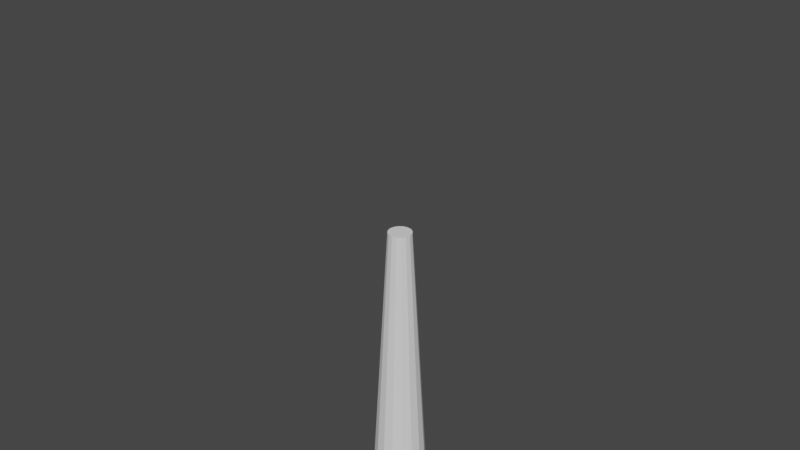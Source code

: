# Source: UFO_Blender.blend  (saved by Blender 2.92.15; exported with 4.5.12 LTS)
import bpy
from mathutils import Matrix  # noqa: F401  (used for matrix-valued properties, if any)

bpy.ops.wm.read_factory_settings(use_empty=True)
scene = bpy.context.scene
scene.name = 'Scene'

# ---- collections
col_ufo = bpy.data.collections.new('UFO'); scene.collection.children.link(col_ufo)

# ---- world
world_world = bpy.data.worlds.new('World'); scene.world = world_world
world_world.use_nodes = True; world_world.node_tree.nodes.clear()
_N = world_world.node_tree.nodes; _L = world_world.node_tree.links
n0 = _N.new('ShaderNodeOutputWorld'); n0.name = 'World Output'; n0.location = (300, 300)
n1 = _N.new('ShaderNodeBackground'); n1.name = 'Background'; n1.location = (10, 300)
n1.inputs[0].default_value = (0.05088, 0.05088, 0.05088, 1.0)
_L.new(n1.outputs[0], n0.inputs[0])
n0.is_active_output = True
world_world.color = (0.05088, 0.05088, 0.05088)
world_world.use_sun_shadow = False
world_world.sun_shadow_jitter_overblur = 0.0

# ---- meshes
me_circle = bpy.data.meshes.new('Circle')
me_circle.from_pydata([(0.0, 1.0, 0.3516), (-9.493e-08, 2.962e-07, 0.02436), (-1.0, 7.55e-08, 0.3516), (0.0, 1.0, 0.4507), (-0.1951, 0.9808, 0.4507), (-0.3827, 0.9239, 0.4507), (-0.5556, 0.8315, 0.4507), (-0.7071, 0.7071, 0.4507), (-0.8315, 0.5556, 0.4507), (-0.9239, 0.3827, 0.4507), (-0.9808, 0.1951, 0.4507), (-1.0, 7.55e-08, 0.4507), (-0.9808, -0.1951, 0.4507), (-0.9239, -0.3827, 0.4507), (-0.8315, -0.5556, 0.4507), (-0.7071, -0.7071, 0.4507), (-0.5556, -0.8315, 0.4507), (-0.3827, -0.9239, 0.4507), (-0.1951, -0.9808, 0.4507), (3.258e-07, -1.0, 0.4507), (0.1951, -0.9808, 0.4507), (0.3827, -0.9239, 0.4507), (0.5556, -0.8315, 0.4507), (0.7071, -0.7071, 0.4507), (0.8315, -0.5556, 0.4507), (0.9239, -0.3827, 0.4507), (0.9808, -0.1951, 0.4507), (1.0, 9.656e-07, 0.4507), (0.9808, 0.1951, 0.4507), (0.9239, 0.3827, 0.4507), (0.8315, 0.5556, 0.4507), (0.7071, 0.7071, 0.4507), (0.5556, 0.8315, 0.4507), (0.3827, 0.9239, 0.4507), (0.1951, 0.9808, 0.4507), (-2.193e-08, 0.8153, 0.5758), (-0.1591, 0.7996, 0.5758), (-0.312, 0.7533, 0.5758), (-0.453, 0.6779, 0.5758), (-0.5765, 0.5765, 0.5758), (-0.6779, 0.453, 0.5758), (-0.7533, 0.312, 0.5758), (-0.7996, 0.1591, 0.5758), (-0.8153, 1.142e-07, 0.5758), (-0.7996, -0.1591, 0.5758), (-0.7533, -0.312, 0.5758), (-0.6779, -0.453, 0.5758), (-0.5765, -0.5765, 0.5758), (-0.453, -0.6779, 0.5758), (-0.312, -0.7533, 0.5758), (-0.1591, -0.7996, 0.5758), (2.437e-07, -0.8153, 0.5758), (0.1591, -0.7996, 0.5758), (0.312, -0.7533, 0.5758), (0.453, -0.6779, 0.5758), (0.5765, -0.5765, 0.5758), (0.6779, -0.453, 0.5758), (0.7533, -0.312, 0.5758), (0.7996, -0.1591, 0.5758), (0.8153, 8.399e-07, 0.5758), (0.7996, 0.1591, 0.5758), (0.7533, 0.312, 0.5758), (0.6779, 0.453, 0.5758), (0.5765, 0.5765, 0.5758), (0.453, 0.6779, 0.5758), (0.312, 0.7533, 0.5758), (0.1591, 0.7997, 0.5758), (-5.083e-08, 0.4928, 0.6785), (-0.09614, 0.4833, 0.6785), (-0.1886, 0.4553, 0.6785), (-0.2738, 0.4098, 0.6785), (-0.3485, 0.3485, 0.6785), (-0.4098, 0.2738, 0.6785), (-0.4553, 0.1886, 0.6785), (-0.4833, 0.09614, 0.6785), (-0.4928, 1.847e-07, 0.6785), (-0.4833, -0.09614, 0.6785), (-0.4553, -0.1886, 0.6785), (-0.4098, -0.2738, 0.6785), (-0.3485, -0.3485, 0.6785), (-0.2738, -0.4098, 0.6785), (-0.1886, -0.4553, 0.6785), (-0.09614, -0.4833, 0.6785), (1.097e-07, -0.4928, 0.6785), (0.09614, -0.4833, 0.6785), (0.1886, -0.4553, 0.6785), (0.2738, -0.4098, 0.6785), (0.3485, -0.3485, 0.6785), (0.4098, -0.2738, 0.6785), (0.4553, -0.1886, 0.6785), (0.4833, -0.09614, 0.6785), (0.4928, 6.233e-07, 0.6785), (0.4833, 0.09614, 0.6785), (0.4553, 0.1886, 0.6785), (0.4098, 0.2738, 0.6785), (0.3485, 0.3485, 0.6785), (0.2738, 0.4098, 0.6785), (0.1886, 0.4553, 0.6785), (0.09614, 0.4833, 0.6785), (-5.083e-08, 0.4928, 0.8204), (-0.09614, 0.4833, 0.8204), (-0.1886, 0.4553, 0.8204), (-0.2738, 0.4098, 0.8204), (-0.3485, 0.3485, 0.8204), (-0.4098, 0.2738, 0.8204), (-0.4553, 0.1886, 0.8204), (-0.4833, 0.09614, 0.8204), (-0.4928, 1.847e-07, 0.8204), (-0.4833, -0.09614, 0.8204), (-0.4553, -0.1886, 0.8204), (-0.4098, -0.2738, 0.8204), (-0.3485, -0.3485, 0.8204), (-0.2738, -0.4098, 0.8204), (-0.1886, -0.4553, 0.8204), (-0.09614, -0.4833, 0.8204), (1.097e-07, -0.4928, 0.8204), (0.09614, -0.4833, 0.8204), (0.1886, -0.4553, 0.8204), (0.2738, -0.4098, 0.8204), (0.3485, -0.3485, 0.8204), (0.4098, -0.2738, 0.8204), (0.4553, -0.1886, 0.8204), (0.4833, -0.09614, 0.8204), (0.4928, 6.233e-07, 0.8204), (0.4833, 0.09614, 0.8204), (0.4553, 0.1886, 0.8204), (0.4098, 0.2738, 0.8204), (0.3485, 0.3485, 0.8204), (0.2738, 0.4098, 0.8204), (0.1886, 0.4553, 0.8204), (0.09614, 0.4833, 0.8204), (-5.405e-08, 0.4016, 0.9494), (-0.07835, 0.3939, 0.9494), (-0.1537, 0.371, 0.9494), (-0.2231, 0.3339, 0.9494), (-0.284, 0.284, 0.9494), (-0.3339, 0.2231, 0.9494), (-0.371, 0.1537, 0.9494), (-0.3939, 0.07835, 0.9494), (-0.4016, 2.055e-07, 0.9494), (-0.3939, -0.07835, 0.9494), (-0.371, -0.1537, 0.9494), (-0.3339, -0.2231, 0.9494), (-0.284, -0.284, 0.9494), (-0.2231, -0.3339, 0.9494), (-0.1537, -0.371, 0.9494), (-0.07835, -0.3939, 0.9494), (7.682e-08, -0.4016, 0.9494), (0.07835, -0.3939, 0.9494), (0.1537, -0.371, 0.9494), (0.2231, -0.3339, 0.9494), (0.284, -0.284, 0.9494), (0.3339, -0.2231, 0.9494), (0.371, -0.1537, 0.9494), (0.3939, -0.07835, 0.9494), (0.4016, 5.63e-07, 0.9494), (0.3939, 0.07835, 0.9494), (0.371, 0.1537, 0.9494), (0.3339, 0.2231, 0.9494), (0.284, 0.284, 0.9494), (0.2231, 0.3339, 0.9494), (0.1537, 0.371, 0.9494), (0.07835, 0.3939, 0.9494), (-6.73e-08, 0.22, 1.034), (-0.04292, 0.2158, 1.034), (-0.08419, 0.2032, 1.034), (-0.1222, 0.1829, 1.034), (-0.1556, 0.1556, 1.034), (-0.1829, 0.1222, 1.034), (-0.2032, 0.08419, 1.034), (-0.2158, 0.04292, 1.034), (-0.22, 2.448e-07, 1.034), (-0.2158, -0.04292, 1.034), (-0.2032, -0.08419, 1.034), (-0.1829, -0.1222, 1.034), (-0.1556, -0.1556, 1.034), (-0.1222, -0.1829, 1.034), (-0.08419, -0.2032, 1.034), (-0.04292, -0.2158, 1.034), (4.382e-09, -0.22, 1.034), (0.04292, -0.2158, 1.034), (0.08419, -0.2032, 1.034), (0.1222, -0.1829, 1.034), (0.1556, -0.1556, 1.034), (0.1829, -0.1222, 1.034), (0.2032, -0.08419, 1.034), (0.2158, -0.04292, 1.034), (0.22, 4.406e-07, 1.034), (0.2158, 0.04292, 1.034), (0.2032, 0.08419, 1.034), (0.1829, 0.1222, 1.034), (0.1556, 0.1556, 1.034), (0.1222, 0.1829, 1.034), (0.08419, 0.2032, 1.034), (0.04292, 0.2158, 1.034), (-7.974e-08, 2.957e-07, 1.076), (0.3827, -0.9239, 0.3513), (0.5556, -0.8315, 0.3513), (0.7071, -0.7071, 0.3513), (0.8315, -0.5556, 0.3513), (0.9239, -0.3827, 0.3513), (0.9808, -0.1951, 0.3513), (1.0, -3.917e-07, 0.3513), (0.9808, 0.1951, 0.3513), (0.9239, 0.3827, 0.3513), (0.8315, 0.5556, 0.3513), (0.7071, 0.7071, 0.3513), (0.5556, 0.8315, 0.3513), (0.3827, 0.9239, 0.3513), (0.1951, 0.9808, 0.3513), (-0.1951, 0.9808, 0.3513), (-0.3827, 0.9239, 0.3513), (-0.5556, 0.8315, 0.3513), (-0.7071, 0.7071, 0.3513), (-0.8315, 0.5556, 0.3513), (-0.9239, 0.3827, 0.3513), (-0.9808, 0.1951, 0.3513), (-0.9808, -0.1951, 0.3513), (-0.9239, -0.3827, 0.3513), (-0.8315, -0.5556, 0.3513), (-0.7071, -0.7071, 0.3513), (-0.5556, -0.8315, 0.3513), (-0.3827, -0.9239, 0.3513), (-0.1951, -0.9808, 0.3513), (0.0, -1.0, 0.3513), (0.1951, -0.9808, 0.3513), (0.0, -1.0, 0.2522), (-0.1951, -0.9808, 0.2522), (-0.3827, -0.9239, 0.2522), (-0.5556, -0.8315, 0.2522), (-0.7071, -0.7071, 0.2522), (-0.8315, -0.5556, 0.2522), (-0.9239, -0.3827, 0.2522), (-0.9808, -0.1951, 0.2522), (-1.0, 5.071e-07, 0.2522), (-0.9808, 0.1951, 0.2522), (-0.9239, 0.3827, 0.2522), (-0.8315, 0.5556, 0.2522), (-0.7071, 0.7071, 0.2522), (-0.5556, 0.8315, 0.2522), (-0.3827, 0.9239, 0.2522), (-0.1951, 0.9808, 0.2522), (3.258e-07, 1.0, 0.2522), (0.1951, 0.9808, 0.2522), (0.3827, 0.9239, 0.2522), (0.5556, 0.8315, 0.2522), (0.7071, 0.7071, 0.2522), (0.8315, 0.5556, 0.2522), (0.9239, 0.3827, 0.2522), (0.9808, 0.1951, 0.2522), (1.0, -3.83e-07, 0.2522), (0.9808, -0.1951, 0.2522), (0.9239, -0.3827, 0.2522), (0.8315, -0.5556, 0.2522), (0.7071, -0.7071, 0.2522), (0.5556, -0.8315, 0.2522), (0.3827, -0.9239, 0.2522), (0.1951, -0.9808, 0.2522), (-2.193e-08, -0.8153, 0.1271), (-0.1591, -0.7996, 0.1271), (-0.312, -0.7533, 0.1271), (-0.453, -0.6779, 0.1271), (-0.5765, -0.5765, 0.1271), (-0.6779, -0.453, 0.1271), (-0.7533, -0.312, 0.1271), (-0.7996, -0.1591, 0.1271), (-0.8153, 4.793e-07, 0.1271), (-0.7996, 0.1591, 0.1271), (-0.7533, 0.312, 0.1271), (-0.6779, 0.453, 0.1271), (-0.5765, 0.5765, 0.1271), (-0.453, 0.6779, 0.1271), (-0.312, 0.7533, 0.1271), (-0.1591, 0.7997, 0.1271), (2.437e-07, 0.8153, 0.1271), (0.1591, 0.7997, 0.1271), (0.312, 0.7533, 0.1271), (0.453, 0.6779, 0.1271), (0.5765, 0.5765, 0.1271), (0.6779, 0.453, 0.1271), (0.7533, 0.312, 0.1271), (0.7996, 0.1591, 0.1271), (0.8153, -2.464e-07, 0.1271), (0.7996, -0.1591, 0.1271), (0.7533, -0.312, 0.1271), (0.6779, -0.453, 0.1271), (0.5765, -0.5765, 0.1271), (0.453, -0.6779, 0.1271), (0.312, -0.7533, 0.1271), (0.1591, -0.7996, 0.1271), (-5.083e-08, -0.4928, 0.02436), (-0.09614, -0.4833, 0.02436), (-0.1886, -0.4553, 0.02436), (-0.2738, -0.4098, 0.02436), (-0.3485, -0.3485, 0.02436), (-0.4098, -0.2738, 0.02436), (-0.4553, -0.1886, 0.02436), (-0.4833, -0.09614, 0.02436), (-0.4928, 4.178e-07, 0.02437), (-0.4833, 0.09614, 0.02437), (-0.4553, 0.1886, 0.02437), (-0.4098, 0.2738, 0.02437), (-0.3485, 0.3485, 0.02437), (-0.2738, 0.4098, 0.02437), (-0.1886, 0.4553, 0.02437), (-0.09614, 0.4833, 0.02437), (1.097e-07, 0.4928, 0.02437), (0.09614, 0.4833, 0.02437), (0.1886, 0.4553, 0.02437), (0.2738, 0.4098, 0.02437), (0.3485, 0.3485, 0.02437), (0.4098, 0.2738, 0.02437), (0.4553, 0.1886, 0.02437), (0.4833, 0.09614, 0.02437), (0.4928, -2.085e-08, 0.02437), (0.4833, -0.09614, 0.02436), (0.4553, -0.1886, 0.02436), (0.4098, -0.2738, 0.02436), (0.3485, -0.3485, 0.02436), (0.2738, -0.4098, 0.02436), (0.1886, -0.4553, 0.02436), (0.09614, -0.4833, 0.02436)], [], [(197, 22, 21, 196), (215, 9, 8, 214), (198, 23, 22, 197), (216, 10, 9, 215), (199, 24, 23, 198), (2, 11, 10, 216), (200, 25, 24, 199), (217, 12, 11, 2), (201, 26, 25, 200), (218, 13, 12, 217), (202, 27, 26, 201), (219, 14, 13, 218), (203, 28, 27, 202), (220, 15, 14, 219), (204, 29, 28, 203), (221, 16, 15, 220), (205, 30, 29, 204), (222, 17, 16, 221), (210, 4, 3, 0), (206, 31, 30, 205), (223, 18, 17, 222), (211, 5, 4, 210), (207, 32, 31, 206), (224, 19, 18, 223), (212, 6, 5, 211), (208, 33, 32, 207), (225, 20, 19, 224), (213, 7, 6, 212), (209, 34, 33, 208), (196, 21, 20, 225), (214, 8, 7, 213), (0, 3, 34, 209), (30, 62, 61, 29), (17, 49, 48, 16), (4, 36, 35, 3), (31, 63, 62, 30), (18, 50, 49, 17), (5, 37, 36, 4), (32, 64, 63, 31), (19, 51, 50, 18), (6, 38, 37, 5), (33, 65, 64, 32), (20, 52, 51, 19), (7, 39, 38, 6), (34, 66, 65, 33), (21, 53, 52, 20), (8, 40, 39, 7), (3, 35, 66, 34), (22, 54, 53, 21), (9, 41, 40, 8), (23, 55, 54, 22), (10, 42, 41, 9), (24, 56, 55, 23), (11, 43, 42, 10), (25, 57, 56, 24), (12, 44, 43, 11), (26, 58, 57, 25), (13, 45, 44, 12), (27, 59, 58, 26), (14, 46, 45, 13), (28, 60, 59, 27), (15, 47, 46, 14), (29, 61, 60, 28), (16, 48, 47, 15), (65, 97, 96, 64), (52, 84, 83, 51), (39, 71, 70, 38), (66, 98, 97, 65), (53, 85, 84, 52), (40, 72, 71, 39), (35, 67, 98, 66), (54, 86, 85, 53), (41, 73, 72, 40), (55, 87, 86, 54), (42, 74, 73, 41), (56, 88, 87, 55), (43, 75, 74, 42), (57, 89, 88, 56), (44, 76, 75, 43), (58, 90, 89, 57), (45, 77, 76, 44), (59, 91, 90, 58), (46, 78, 77, 45), (60, 92, 91, 59), (47, 79, 78, 46), (61, 93, 92, 60), (48, 80, 79, 47), (62, 94, 93, 61), (49, 81, 80, 48), (36, 68, 67, 35), (63, 95, 94, 62), (50, 82, 81, 49), (37, 69, 68, 36), (64, 96, 95, 63), (51, 83, 82, 50), (38, 70, 69, 37), (87, 119, 118, 86), (74, 106, 105, 73), (88, 120, 119, 87), (75, 107, 106, 74), (89, 121, 120, 88), (76, 108, 107, 75), (90, 122, 121, 89), (77, 109, 108, 76), (91, 123, 122, 90), (78, 110, 109, 77), (92, 124, 123, 91), (79, 111, 110, 78), (93, 125, 124, 92), (80, 112, 111, 79), (94, 126, 125, 93), (81, 113, 112, 80), (68, 100, 99, 67), (95, 127, 126, 94), (82, 114, 113, 81), (69, 101, 100, 68), (96, 128, 127, 95), (83, 115, 114, 82), (70, 102, 101, 69), (97, 129, 128, 96), (84, 116, 115, 83), (71, 103, 102, 70), (98, 130, 129, 97), (85, 117, 116, 84), (72, 104, 103, 71), (67, 99, 130, 98), (86, 118, 117, 85), (73, 105, 104, 72), (122, 154, 153, 121), (109, 141, 140, 108), (123, 155, 154, 122), (110, 142, 141, 109), (124, 156, 155, 123), (111, 143, 142, 110), (125, 157, 156, 124), (112, 144, 143, 111), (126, 158, 157, 125), (113, 145, 144, 112), (100, 132, 131, 99), (127, 159, 158, 126), (114, 146, 145, 113), (101, 133, 132, 100), (128, 160, 159, 127), (115, 147, 146, 114), (102, 134, 133, 101), (129, 161, 160, 128), (116, 148, 147, 115), (103, 135, 134, 102), (130, 162, 161, 129), (117, 149, 148, 116), (104, 136, 135, 103), (99, 131, 162, 130), (118, 150, 149, 117), (105, 137, 136, 104), (119, 151, 150, 118), (106, 138, 137, 105), (120, 152, 151, 119), (107, 139, 138, 106), (121, 153, 152, 120), (108, 140, 139, 107), (157, 189, 188, 156), (144, 176, 175, 143), (158, 190, 189, 157), (145, 177, 176, 144), (132, 164, 163, 131), (159, 191, 190, 158), (146, 178, 177, 145), (133, 165, 164, 132), (160, 192, 191, 159), (147, 179, 178, 146), (134, 166, 165, 133), (161, 193, 192, 160), (148, 180, 179, 147), (135, 167, 166, 134), (162, 194, 193, 161), (149, 181, 180, 148), (136, 168, 167, 135), (131, 163, 194, 162), (150, 182, 181, 149), (137, 169, 168, 136), (151, 183, 182, 150), (138, 170, 169, 137), (152, 184, 183, 151), (139, 171, 170, 138), (153, 185, 184, 152), (140, 172, 171, 139), (154, 186, 185, 153), (141, 173, 172, 140), (155, 187, 186, 154), (142, 174, 173, 141), (156, 188, 187, 155), (143, 175, 174, 142), (165, 195, 164), (192, 195, 191), (179, 195, 178), (166, 195, 165), (193, 195, 192), (180, 195, 179), (167, 195, 166), (194, 195, 193), (181, 195, 180), (168, 195, 167), (163, 195, 194), (182, 195, 181), (169, 195, 168), (183, 195, 182), (170, 195, 169), (184, 195, 183), (171, 195, 170), (185, 195, 184), (172, 195, 171), (186, 195, 185), (173, 195, 172), (187, 195, 186), (174, 195, 173), (188, 195, 187), (175, 195, 174), (189, 195, 188), (176, 195, 175), (190, 195, 189), (177, 195, 176), (164, 195, 163), (191, 195, 190), (178, 195, 177), (207, 245, 244, 208), (218, 232, 231, 219), (206, 246, 245, 207), (217, 233, 232, 218), (205, 247, 246, 206), (2, 234, 233, 217), (204, 248, 247, 205), (216, 235, 234, 2), (203, 249, 248, 204), (215, 236, 235, 216), (202, 250, 249, 203), (214, 237, 236, 215), (201, 251, 250, 202), (213, 238, 237, 214), (200, 252, 251, 201), (212, 239, 238, 213), (199, 253, 252, 200), (211, 240, 239, 212), (223, 227, 226, 224), (198, 254, 253, 199), (210, 241, 240, 211), (222, 228, 227, 223), (197, 255, 254, 198), (0, 242, 241, 210), (221, 229, 228, 222), (196, 256, 255, 197), (209, 243, 242, 0), (220, 230, 229, 221), (225, 257, 256, 196), (208, 244, 243, 209), (219, 231, 230, 220), (224, 226, 257, 225), (253, 285, 284, 252), (240, 272, 271, 239), (227, 259, 258, 226), (254, 286, 285, 253), (241, 273, 272, 240), (228, 260, 259, 227), (255, 287, 286, 254), (242, 274, 273, 241), (229, 261, 260, 228), (256, 288, 287, 255), (243, 275, 274, 242), (230, 262, 261, 229), (257, 289, 288, 256), (244, 276, 275, 243), (231, 263, 262, 230), (226, 258, 289, 257), (245, 277, 276, 244), (232, 264, 263, 231), (246, 278, 277, 245), (233, 265, 264, 232), (247, 279, 278, 246), (234, 266, 265, 233), (248, 280, 279, 247), (235, 267, 266, 234), (249, 281, 280, 248), (236, 268, 267, 235), (250, 282, 281, 249), (237, 269, 268, 236), (251, 283, 282, 250), (238, 270, 269, 237), (252, 284, 283, 251), (239, 271, 270, 238), (288, 320, 319, 287), (275, 307, 306, 274), (262, 294, 293, 261), (289, 321, 320, 288), (276, 308, 307, 275), (263, 295, 294, 262), (258, 290, 321, 289), (277, 309, 308, 276), (264, 296, 295, 263), (278, 310, 309, 277), (265, 297, 296, 264), (279, 311, 310, 278), (266, 298, 297, 265), (280, 312, 311, 279), (267, 299, 298, 266), (281, 313, 312, 280), (268, 300, 299, 267), (282, 314, 313, 281), (269, 301, 300, 268), (283, 315, 314, 282), (270, 302, 301, 269), (284, 316, 315, 283), (271, 303, 302, 270), (285, 317, 316, 284), (272, 304, 303, 271), (259, 291, 290, 258), (286, 318, 317, 285), (273, 305, 304, 272), (260, 292, 291, 259), (287, 319, 318, 286), (274, 306, 305, 273), (261, 293, 292, 260), (304, 1, 303), (291, 1, 290), (318, 1, 317), (305, 1, 304), (292, 1, 291), (319, 1, 318), (306, 1, 305), (293, 1, 292), (320, 1, 319), (307, 1, 306), (294, 1, 293), (321, 1, 320), (308, 1, 307), (295, 1, 294), (290, 1, 321), (309, 1, 308), (296, 1, 295), (310, 1, 309), (297, 1, 296), (311, 1, 310), (298, 1, 297), (312, 1, 311), (299, 1, 298), (313, 1, 312), (300, 1, 299), (314, 1, 313), (301, 1, 300), (315, 1, 314), (302, 1, 301), (316, 1, 315), (303, 1, 302), (317, 1, 316)])
me_circle.polygons.foreach_set('use_smooth', [True] * 352)
_k = set([(3, 4), (3, 34), (4, 5), (5, 6), (6, 7), (7, 8), (8, 9), (9, 10), (10, 11), (11, 12), (12, 13), (13, 14), (14, 15), (15, 16), (16, 17), (17, 18), (18, 19), (19, 20), (20, 21), (21, 22), (22, 23), (23, 24), (24, 25), (25, 26), (26, 27), (27, 28), (28, 29), (29, 30), (30, 31), (31, 32), (32, 33), (33, 34), (67, 68), (67, 98), (68, 69), (69, 70), (70, 71), (71, 72), (72, 73), (73, 74), (74, 75), (75, 76), (76, 77), (77, 78), (78, 79), (79, 80), (80, 81), (81, 82), (82, 83), (83, 84), (84, 85), (85, 86), (86, 87), (87, 88), (88, 89), (89, 90), (90, 91), (91, 92), (92, 93), (93, 94), (94, 95), (95, 96), (96, 97), (97, 98), (226, 227), (226, 257), (227, 228), (228, 229), (229, 230), (230, 231), (231, 232), (232, 233), (233, 234), (234, 235), (235, 236), (236, 237), (237, 238), (238, 239), (239, 240), (240, 241), (241, 242), (242, 243), (243, 244), (244, 245), (245, 246), (246, 247), (247, 248), (248, 249), (249, 250), (250, 251), (251, 252), (252, 253), (253, 254), (254, 255), (255, 256), (256, 257), (290, 291), (290, 321), (291, 292), (292, 293), (293, 294), (294, 295), (295, 296), (296, 297), (297, 298), (298, 299), (299, 300), (300, 301), (301, 302), (302, 303), (303, 304), (304, 305), (305, 306), (306, 307), (307, 308), (308, 309), (309, 310), (310, 311), (311, 312), (312, 313), (313, 314), (314, 315), (315, 316), (316, 317), (317, 318), (318, 319), (319, 320), (320, 321)])
me_circle.attributes.new('sharp_edge', 'BOOLEAN', 'EDGE').data.foreach_set('value', [ (min(e.vertices), max(e.vertices)) in _k for e in me_circle.edges])
_uv = me_circle.uv_layers.new(name='UVMap')
_uv.uv.foreach_set('vector', [0.0, 0.0, 0.0, 0.0, 0.0, 0.0, 0.0, 0.0, 0.0, 0.0, 0.0, 0.0, 0.0, 0.0, 0.0, 0.0, 0.0, 0.0, 0.0, 0.0, 0.0, 0.0, 0.0, 0.0, 0.0, 0.0, 0.0, 0.0, 0.0, 0.0, 0.0, 0.0, 0.0, 0.0, 0.0, 0.0, 0.0, 0.0, 0.0, 0.0, 0.0, 0.0, 0.0, 0.0, 0.0, 0.0, 0.0, 0.0, 0.0, 0.0, 0.0, 0.0, 0.0, 0.0, 0.0, 0.0, 0.0, 0.0, 0.0, 0.0, 0.0, 0.0, 0.0, 0.0, 0.0, 0.0, 0.0, 0.0, 0.0, 0.0, 0.0, 0.0, 0.0, 0.0, 0.0, 0.0, 0.0, 0.0, 0.0, 0.0, 0.0, 0.0, 0.0, 0.0, 0.0, 0.0, 0.0, 0.0, 0.0, 0.0, 0.0, 0.0, 0.0, 0.0, 0.0, 0.0, 0.0, 0.0, 0.0, 0.0, 0.0, 0.0, 0.0, 0.0, 0.0, 0.0, 0.0, 0.0, 0.0, 0.0, 0.0, 0.0, 0.0, 0.0, 0.0, 0.0, 0.0, 0.0, 0.0, 0.0, 0.0, 0.0, 0.0, 0.0, 0.0, 0.0, 0.0, 0.0, 0.0, 0.0, 0.0, 0.0, 0.0, 0.0, 0.0, 0.0, 0.0, 0.0, 0.0, 0.0, 0.0, 0.0, 0.0, 0.0, 0.0, 0.0, 0.0, 0.0, 0.0, 0.0, 0.0, 0.0, 0.0, 0.0, 0.0, 0.0, 0.0, 0.0, 0.0, 0.0, 0.0, 0.0, 0.0, 0.0, 0.0, 0.0, 0.0, 0.0, 0.0, 0.0, 0.0, 0.0, 0.0, 0.0, 0.0, 0.0, 0.0, 0.0, 0.0, 0.0, 0.0, 0.0, 0.0, 0.0, 0.0, 0.0, 0.0, 0.0, 0.0, 0.0, 0.0, 0.0, 0.0, 0.0, 0.0, 0.0, 0.0, 0.0, 0.0, 0.0, 0.0, 0.0, 0.0, 0.0, 0.0, 0.0, 0.0, 0.0, 0.0, 0.0, 0.0, 0.0, 0.0, 0.0, 0.0, 0.0, 0.0, 0.0, 0.0, 0.0, 0.0, 0.0, 0.0, 0.0, 0.0, 0.0, 0.0, 0.0, 0.0, 0.0, 0.0, 0.0, 0.0, 0.0, 0.0, 0.0, 0.0, 0.0, 0.0, 0.0, 0.0, 0.0, 0.0, 0.0, 0.0, 0.0, 0.0, 0.0, 0.0, 0.0, 0.0, 0.0, 0.0, 0.0, 0.0, 0.0, 0.0, 0.0, 0.0, 0.0, 0.0, 0.0, 0.0, 0.0, 0.0, 0.0, 0.0, 0.0, 0.0, 0.0, 0.0, 0.0, 0.0, 0.0, 0.0, 0.0, 0.0, 0.0, 0.0, 0.0, 0.0, 0.0, 0.0, 0.0, 0.0, 0.0, 0.0, 0.0, 0.0, 0.0, 0.0, 0.0, 0.0, 0.0, 0.0, 0.0, 0.0, 0.0, 0.0, 0.0, 0.0, 0.0, 0.0, 0.0, 0.0, 0.0, 0.0, 0.0, 0.0, 0.0, 0.0, 0.0, 0.0, 0.0, 0.0, 0.0, 0.0, 0.0, 0.0, 0.0, 0.0, 0.0, 0.0, 0.0, 0.0, 0.0, 0.0, 0.0, 0.0, 0.0, 0.0, 0.0, 0.0, 0.0, 0.0, 0.0, 0.0, 0.0, 0.0, 0.0, 0.0, 0.0, 0.0, 0.0, 0.0, 0.0, 0.0, 0.0, 0.0, 0.0, 0.0, 0.0, 0.0, 0.0, 0.0, 0.0, 0.0, 0.0, 0.0, 0.0, 0.0, 0.0, 0.0, 0.0, 0.0, 0.0, 0.0, 0.0, 0.0, 0.0, 0.0, 0.0, 0.0, 0.0, 0.0, 0.0, 0.0, 0.0, 0.0, 0.0, 0.0, 0.0, 0.0, 0.0, 0.0, 0.0, 0.0, 0.0, 0.0, 0.0, 0.0, 0.0, 0.0, 0.0, 0.0, 0.0, 0.0, 0.0, 0.0, 0.0, 0.0, 0.0, 0.0, 0.0, 0.0, 0.0, 0.0, 0.0, 0.0, 0.0, 0.0, 0.0, 0.0, 0.0, 0.0, 0.0, 0.0, 0.0, 0.0, 0.0, 0.0, 0.0, 0.0, 0.0, 0.0, 0.0, 0.0, 0.0, 0.0, 0.0, 0.0, 0.0, 0.0, 0.0, 0.0, 0.0, 0.0, 0.0, 0.0, 0.0, 0.0, 0.0, 0.0, 0.0, 0.0, 0.0, 0.0, 0.0, 0.0, 0.0, 0.0, 0.0, 0.0, 0.0, 0.0, 0.0, 0.0, 0.0, 0.0, 0.0, 0.0, 0.0, 0.0, 0.0, 0.0, 0.0, 0.0, 0.0, 0.0, 0.0, 0.0, 0.0, 0.0, 0.0, 0.0, 0.0, 0.0, 0.0, 0.0, 0.0, 0.0, 0.0, 0.0, 0.0, 0.0, 0.0, 0.0, 0.0, 0.0, 0.0, 0.0, 0.0, 0.0, 0.0, 0.0, 0.0, 0.0, 0.0, 0.0, 0.0, 0.0, 0.0, 0.0, 0.0, 0.0, 0.0, 0.0, 0.0, 0.0, 0.0, 0.0, 0.0, 0.0, 0.0, 0.0, 0.0, 0.0, 0.0, 0.0, 0.0, 0.0, 0.0, 0.0, 0.0, 0.0, 0.0, 0.0, 0.0, 0.0, 0.0, 0.0, 0.0, 0.0, 0.0, 0.0, 0.0, 0.0, 0.0, 0.0, 0.0, 0.0, 0.0, 0.0, 0.0, 0.0, 0.0, 0.0, 0.0, 0.0, 0.0, 0.0, 0.0, 0.0, 0.0, 0.0, 0.0, 0.0, 0.0, 0.0, 0.0, 0.0, 0.0, 0.0, 0.0, 0.0, 0.0, 0.0, 0.0, 0.0, 0.0, 0.0, 0.0, 0.0, 0.0, 0.0, 0.0, 0.0, 0.0, 0.0, 0.0, 0.0, 0.0, 0.0, 0.0, 0.0, 0.0, 0.0, 0.0, 0.0, 0.0, 0.0, 0.0, 0.0, 0.0, 0.0, 0.0, 0.0, 0.0, 0.0, 0.0, 0.0, 0.0, 0.0, 0.0, 0.0, 0.0, 0.0, 0.0, 0.0, 0.0, 0.0, 0.0, 0.0, 0.0, 0.0, 0.0, 0.0, 0.0, 0.0, 0.0, 0.0, 0.0, 0.0, 0.0, 0.0, 0.0, 0.0, 0.0, 0.0, 0.0, 0.0, 0.0, 0.0, 0.0, 0.0, 0.0, 0.0, 0.0, 0.0, 0.0, 0.0, 0.0, 0.0, 0.0, 0.0, 0.0, 0.0, 0.0, 0.0, 0.0, 0.0, 0.0, 0.0, 0.0, 0.0, 0.0, 0.0, 0.0, 0.0, 0.0, 0.0, 0.0, 0.0, 0.0, 0.0, 0.0, 0.0, 0.0, 0.0, 0.0, 0.0, 0.0, 0.0, 0.0, 0.0, 0.0, 0.0, 0.0, 0.0, 0.0, 0.0, 0.0, 0.0, 0.0, 0.0, 0.0, 0.0, 0.0, 0.0, 0.0, 0.0, 0.0, 0.0, 0.0, 0.0, 0.0, 0.0, 0.0, 0.0, 0.0, 0.0, 0.0, 0.0, 0.0, 0.0, 0.0, 0.0, 0.0, 0.0, 0.0, 0.0, 0.0, 0.0, 0.0, 0.0, 0.0, 0.0, 0.0, 0.0, 0.0, 0.0, 0.0, 0.0, 0.0, 0.0, 0.0, 0.0, 0.0, 0.0, 0.0, 0.0, 0.0, 0.0, 0.0, 0.0, 0.0, 0.0, 0.0, 0.0, 0.0, 0.0, 0.0, 0.0, 0.0, 0.0, 0.0, 0.0, 0.0, 0.0, 0.0, 0.0, 0.0, 0.0, 0.0, 0.0, 0.0, 0.0, 0.0, 0.0, 0.0, 0.0, 0.0, 0.0, 0.0, 0.0, 0.0, 0.0, 0.0, 0.0, 0.0, 0.0, 0.0, 0.0, 0.0, 0.0, 0.0, 0.0, 0.0, 0.0, 0.0, 0.0, 0.0, 0.0, 0.0, 0.0, 0.0, 0.0, 0.0, 0.0, 0.0, 0.0, 0.0, 0.0, 0.0, 0.0, 0.0, 0.0, 0.0, 0.0, 0.0, 0.0, 0.0, 0.0, 0.0, 0.0, 0.0, 0.0, 0.0, 0.0, 0.0, 0.0, 0.0, 0.0, 0.0, 0.0, 0.0, 0.0, 0.0, 0.0, 0.0, 0.0, 0.0, 0.0, 0.0, 0.0, 0.0, 0.0, 0.0, 0.0, 0.0, 0.0, 0.0, 0.0, 0.0, 0.0, 0.0, 0.0, 0.0, 0.0, 0.0, 0.0, 0.0, 0.0, 0.0, 0.0, 0.0, 0.0, 0.0, 0.0, 0.0, 0.0, 0.0, 0.0, 0.0, 0.0, 0.0, 0.0, 0.0, 0.0, 0.0, 0.0, 0.0, 0.0, 0.0, 0.0, 0.0, 0.0, 0.0, 0.0, 0.0, 0.0, 0.0, 0.0, 0.0, 0.0, 0.0, 0.0, 0.0, 0.0, 0.0, 0.0, 0.0, 0.0, 0.0, 0.0, 0.0, 0.0, 0.0, 0.0, 0.0, 0.0, 0.0, 0.0, 0.0, 0.0, 0.0, 0.0, 0.0, 0.0, 0.0, 0.0, 0.0, 0.0, 0.0, 0.0, 0.0, 0.0, 0.0, 0.0, 0.0, 0.0, 0.0, 0.0, 0.0, 0.0, 0.0, 0.0, 0.0, 0.0, 0.0, 0.0, 0.0, 0.0, 0.0, 0.0, 0.0, 0.0, 0.0, 0.0, 0.0, 0.0, 0.0, 0.0, 0.0, 0.0, 0.0, 0.0, 0.0, 0.0, 0.0, 0.0, 0.0, 0.0, 0.0, 0.0, 0.0, 0.0, 0.0, 0.0, 0.0, 0.0, 0.0, 0.0, 0.0, 0.0, 0.0, 0.0, 0.0, 0.0, 0.0, 0.0, 0.0, 0.0, 0.0, 0.0, 0.0, 0.0, 0.0, 0.0, 0.0, 0.0, 0.0, 0.0, 0.0, 0.0, 0.0, 0.0, 0.0, 0.0, 0.0, 0.0, 0.0, 0.0, 0.0, 0.0, 0.0, 0.0, 0.0, 0.0, 0.0, 0.0, 0.0, 0.0, 0.0, 0.0, 0.0, 0.0, 0.0, 0.0, 0.0, 0.0, 0.0, 0.0, 0.0, 0.0, 0.0, 0.0, 0.0, 0.0, 0.0, 0.0, 0.0, 0.0, 0.0, 0.0, 0.0, 0.0, 0.0, 0.0, 0.0, 0.0, 0.0, 0.0, 0.0, 0.0, 0.0, 0.0, 0.0, 0.0, 0.0, 0.0, 0.0, 0.0, 0.0, 0.0, 0.0, 0.0, 0.0, 0.0, 0.0, 0.0, 0.0, 0.0, 0.0, 0.0, 0.0, 0.0, 0.0, 0.0, 0.0, 0.0, 0.0, 0.0, 0.0, 0.0, 0.0, 0.0, 0.0, 0.0, 0.0, 0.0, 0.0, 0.0, 0.0, 0.0, 0.0, 0.0, 0.0, 0.0, 0.0, 0.0, 0.0, 0.0, 0.0, 0.0, 0.0, 0.0, 0.0, 0.0, 0.0, 0.0, 0.0, 0.0, 0.0, 0.0, 0.0, 0.0, 0.0, 0.0, 0.0, 0.0, 0.0, 0.0, 0.0, 0.0, 0.0, 0.0, 0.0, 0.0, 0.0, 0.0, 0.0, 0.0, 0.0, 0.0, 0.0, 0.0, 0.0, 0.0, 0.0, 0.0, 0.0, 0.0, 0.0, 0.0, 0.0, 0.0, 0.0, 0.0, 0.0, 0.0, 0.0, 0.0, 0.0, 0.0, 0.0, 0.0, 0.0, 0.0, 0.0, 0.0, 0.0, 0.0, 0.0, 0.0, 0.0, 0.0, 0.0, 0.0, 0.0, 0.0, 0.0, 0.0, 0.0, 0.0, 0.0, 0.0, 0.0, 0.0, 0.0, 0.0, 0.0, 0.0, 0.0, 0.0, 0.0, 0.0, 0.0, 0.0, 0.0, 0.0, 0.0, 0.0, 0.0, 0.0, 0.0, 0.0, 0.0, 0.0, 0.0, 0.0, 0.0, 0.0, 0.0, 0.0, 0.0, 0.0, 0.0, 0.0, 0.0, 0.0, 0.0, 0.0, 0.0, 0.0, 0.0, 0.0, 0.0, 0.0, 0.0, 0.0, 0.0, 0.0, 0.0, 0.0, 0.0, 0.0, 0.0, 0.0, 0.0, 0.0, 0.0, 0.0, 0.0, 0.0, 0.0, 0.0, 0.0, 0.0, 0.0, 0.0, 0.0, 0.0, 0.0, 0.0, 0.0, 0.0, 0.0, 0.0, 0.0, 0.0, 0.0, 0.0, 0.0, 0.0, 0.0, 0.0, 0.0, 0.0, 0.0, 0.0, 0.0, 0.0, 0.0, 0.0, 0.0, 0.0, 0.0, 0.0, 0.0, 0.0, 0.0, 0.0, 0.0, 0.0, 0.0, 0.0, 0.0, 0.0, 0.0, 0.0, 0.0, 0.0, 0.0, 0.0, 0.0, 0.0, 0.0, 0.0, 0.0, 0.0, 0.0, 0.0, 0.0, 0.0, 0.0, 0.0, 0.0, 0.0, 0.0, 0.0, 0.0, 0.0, 0.0, 0.0, 0.0, 0.0, 0.0, 0.0, 0.0, 0.0, 0.0, 0.0, 0.0, 0.0, 0.0, 0.0, 0.0, 0.0, 0.0, 0.0, 0.0, 0.0, 0.0, 0.0, 0.0, 0.0, 0.0, 0.0, 0.0, 0.0, 0.0, 0.0, 0.0, 0.0, 0.0, 0.0, 0.0, 0.0, 0.0, 0.0, 0.0, 0.0, 0.0, 0.0, 0.0, 0.0, 0.0, 0.0, 0.0, 0.0, 0.0, 0.0, 0.0, 0.0, 0.0, 0.0, 0.0, 0.0, 0.0, 0.0, 0.0, 0.0, 0.0, 0.0, 0.0, 0.0, 0.0, 0.0, 0.0, 0.0, 0.0, 0.0, 0.0, 0.0, 0.0, 0.0, 0.0, 0.0, 0.0, 0.0, 0.0, 0.0, 0.0, 0.0, 0.0, 0.0, 0.0, 0.0, 0.0, 0.0, 0.0, 0.0, 0.0, 0.0, 0.0, 0.0, 0.0, 0.0, 0.0, 0.0, 0.0, 0.0, 0.0, 0.0, 0.0, 0.0, 0.0, 0.0, 0.0, 0.0, 0.0, 0.0, 0.0, 0.0, 0.0, 0.0, 0.0, 0.0, 0.0, 0.0, 0.0, 0.0, 0.0, 0.0, 0.0, 0.0, 0.0, 0.0, 0.0, 0.0, 0.0, 0.0, 0.0, 0.0, 0.0, 0.0, 0.0, 0.0, 0.0, 0.0, 0.0, 0.0, 0.0, 0.0, 0.0, 0.0, 0.0, 0.0, 0.0, 0.0, 0.0, 0.0, 0.0, 0.0, 0.0, 0.0, 0.0, 0.0, 0.0, 0.0, 0.0, 0.0, 0.0, 0.0, 0.0, 0.0, 0.0, 0.0, 0.0, 0.0, 0.0, 0.0, 0.0, 0.0, 0.0, 0.0, 0.0, 0.0, 0.0, 0.0, 0.0, 0.0, 0.0, 0.0, 0.0, 0.0, 0.0, 0.0, 0.0, 0.0, 0.0, 0.0, 0.0, 0.0, 0.0, 0.0, 0.0, 0.0, 0.0, 0.0, 0.0, 0.0, 0.0, 0.0, 0.0, 0.0, 0.0, 0.0, 0.0, 0.0, 0.0, 0.0, 0.0, 0.0, 0.0, 0.0, 0.0, 0.0, 0.0, 0.0, 0.0, 0.0, 0.0, 0.0, 0.0, 0.0, 0.0, 0.0, 0.0, 0.0, 0.0, 0.0, 0.0, 0.0, 0.0, 0.0, 0.0, 0.0, 0.0, 0.0, 0.0, 0.0, 0.0, 0.0, 0.0, 0.0, 0.0, 0.0, 0.0, 0.0, 0.0, 0.0, 0.0, 0.0, 0.0, 0.0, 0.0, 0.0, 0.0, 0.0, 0.0, 0.0, 0.0, 0.0, 0.0, 0.0, 0.0, 0.0, 0.0, 0.0, 0.0, 0.0, 0.0, 0.0, 0.0, 0.0, 0.0, 0.0, 0.0, 0.0, 0.0, 0.0, 0.0, 0.0, 0.0, 0.0, 0.0, 0.0, 0.0, 0.0, 0.0, 0.0, 0.0, 0.0, 0.0, 0.0, 0.0, 0.0, 0.0, 0.0, 0.0, 0.0, 0.0, 0.0, 0.0, 0.0, 0.0, 0.0, 0.0, 0.0, 0.0, 0.0, 0.0, 0.0, 0.0, 0.0, 0.0, 0.0, 0.0, 0.0, 0.0, 0.0, 0.0, 0.0, 0.0, 0.0, 0.0, 0.0, 0.0, 0.0, 0.0, 0.0, 0.0, 0.0, 0.0, 0.0, 0.0, 0.0, 0.0, 0.0, 0.0, 0.0, 0.0, 0.0, 0.0, 0.0, 0.0, 0.0, 0.0, 0.0, 0.0, 0.0, 0.0, 0.0, 0.0, 0.0, 0.0, 0.0, 0.0, 0.0, 0.0, 0.0, 0.0, 0.0, 0.0, 0.0, 0.0, 0.0, 0.0, 0.0, 0.0, 0.0, 0.0, 0.0, 0.0, 0.0, 0.0, 0.0, 0.0, 0.0, 0.0, 0.0, 0.0, 0.0, 0.0, 0.0, 0.0, 0.0, 0.0, 0.0, 0.0, 0.0, 0.0, 0.0, 0.0, 0.0, 0.0, 0.0, 0.0, 0.0, 0.0, 0.0, 0.0, 0.0, 0.0, 0.0, 0.0, 0.0, 0.0, 0.0, 0.0, 0.0, 0.0, 0.0, 0.0, 0.0, 0.0, 0.0, 0.0, 0.0, 0.0, 0.0, 0.0, 0.0, 0.0, 0.0, 0.0, 0.0, 0.0, 0.0, 0.0, 0.0, 0.0, 0.0, 0.0, 0.0, 0.0, 0.0, 0.0, 0.0, 0.0, 0.0, 0.0, 0.0, 0.0, 0.0, 0.0, 0.0, 0.0, 0.0, 0.0, 0.0, 0.0, 0.0, 0.0, 0.0, 0.0, 0.0, 0.0, 0.0, 0.0, 0.0, 0.0, 0.0, 0.0, 0.0, 0.0, 0.0, 0.0, 0.0, 0.0, 0.0, 0.0, 0.0, 0.0, 0.0, 0.0, 0.0, 0.0, 0.0, 0.0, 0.0, 0.0, 0.0, 0.0, 0.0, 0.0, 0.0, 0.0, 0.0, 0.0, 0.0, 0.0, 0.0, 0.0, 0.0, 0.0, 0.0, 0.0, 0.0, 0.0, 0.0, 0.0, 0.0, 0.0, 0.0, 0.0, 0.0, 0.0, 0.0, 0.0, 0.0, 0.0, 0.0, 0.0, 0.0, 0.0, 0.0, 0.0, 0.0, 0.0, 0.0, 0.0, 0.0, 0.0, 0.0, 0.0, 0.0, 0.0, 0.0, 0.0, 0.0, 0.0, 0.0, 0.0, 0.0, 0.0, 0.0, 0.0, 0.0, 0.0, 0.0, 0.0, 0.0, 0.0, 0.0, 0.0, 0.0, 0.0, 0.0, 0.0, 0.0, 0.0, 0.0, 0.0, 0.0, 0.0, 0.0, 0.0, 0.0, 0.0, 0.0, 0.0, 0.0, 0.0, 0.0, 0.0, 0.0, 0.0, 0.0, 0.0, 0.0, 0.0, 0.0, 0.0, 0.0, 0.0, 0.0, 0.0, 0.0, 0.0, 0.0, 0.0, 0.0, 0.0, 0.0, 0.0, 0.0, 0.0, 0.0, 0.0, 0.0, 0.0, 0.0, 0.0, 0.0, 0.0, 0.0, 0.0, 0.0, 0.0, 0.0, 0.0, 0.0, 0.0, 0.0, 0.0, 0.0, 0.0, 0.0, 0.0, 0.0, 0.0, 0.0, 0.0, 0.0, 0.0, 0.0, 0.0, 0.0, 0.0, 0.0, 0.0, 0.0, 0.0, 0.0, 0.0, 0.0, 0.0, 0.0, 0.0, 0.0, 0.0, 0.0, 0.0, 0.0, 0.0, 0.0, 0.0, 0.0, 0.0, 0.0, 0.0, 0.0, 0.0, 0.0, 0.0, 0.0, 0.0, 0.0, 0.0, 0.0, 0.0, 0.0, 0.0, 0.0, 0.0, 0.0, 0.0, 0.0, 0.0, 0.0, 0.0, 0.0, 0.0, 0.0, 0.0, 0.0, 0.0, 0.0, 0.0, 0.0, 0.0, 0.0, 0.0, 0.0, 0.0, 0.0, 0.0, 0.0, 0.0, 0.0, 0.0, 0.0, 0.0, 0.0, 0.0, 0.0, 0.0, 0.0, 0.0, 0.0, 0.0, 0.0, 0.0, 0.0, 0.0, 0.0, 0.0, 0.0, 0.0, 0.0, 0.0, 0.0, 0.0, 0.0, 0.0, 0.0, 0.0, 0.0, 0.0, 0.0, 0.0, 0.0, 0.0, 0.0, 0.0, 0.0, 0.0, 0.0, 0.0, 0.0, 0.0, 0.0, 0.0, 0.0, 0.0, 0.0, 0.0, 0.0, 0.0, 0.0, 0.0, 0.0, 0.0, 0.0, 0.0, 0.0, 0.0, 0.0, 0.0, 0.0, 0.0, 0.0, 0.0, 0.0, 0.0, 0.0, 0.0, 0.0, 0.0, 0.0, 0.0, 0.0, 0.0, 0.0, 0.0, 0.0, 0.0, 0.0, 0.0, 0.0, 0.0, 0.0, 0.0, 0.0, 0.0, 0.0, 0.0, 0.0, 0.0, 0.0, 0.0, 0.0, 0.0, 0.0, 0.0, 0.0, 0.0, 0.0, 0.0, 0.0, 0.0, 0.0, 0.0, 0.0, 0.0, 0.0, 0.0, 0.0, 0.0, 0.0, 0.0, 0.0, 0.0, 0.0, 0.0, 0.0, 0.0, 0.0, 0.0, 0.0, 0.0, 0.0, 0.0, 0.0, 0.0, 0.0, 0.0, 0.0, 0.0, 0.0, 0.0, 0.0, 0.0, 0.0, 0.0, 0.0, 0.0, 0.0, 0.0, 0.0, 0.0, 0.0, 0.0, 0.0, 0.0, 0.0, 0.0, 0.0, 0.0, 0.0, 0.0, 0.0, 0.0, 0.0, 0.0, 0.0, 0.0, 0.0, 0.0, 0.0, 0.0, 0.0, 0.0, 0.0, 0.0, 0.0, 0.0, 0.0, 0.0, 0.0, 0.0, 0.0, 0.0, 0.0, 0.0, 0.0, 0.0, 0.0, 0.0, 0.0, 0.0, 0.0, 0.0, 0.0, 0.0, 0.0, 0.0, 0.0, 0.0, 0.0, 0.0, 0.0, 0.0, 0.0, 0.0, 0.0, 0.0, 0.0, 0.0, 0.0, 0.0, 0.0, 0.0, 0.0, 0.0, 0.0, 0.0, 0.0, 0.0, 0.0, 0.0, 0.0, 0.0, 0.0, 0.0, 0.0, 0.0, 0.0, 0.0, 0.0, 0.0, 0.0, 0.0, 0.0, 0.0, 0.0, 0.0, 0.0, 0.0, 0.0, 0.0, 0.0, 0.0, 0.0, 0.0, 0.0, 0.0, 0.0, 0.0, 0.0, 0.0, 0.0, 0.0, 0.0, 0.0, 0.0, 0.0, 0.0, 0.0, 0.0, 0.0, 0.0, 0.0, 0.0, 0.0, 0.0, 0.0, 0.0, 0.0, 0.0, 0.0, 0.0, 0.0, 0.0, 0.0, 0.0, 0.0, 0.0, 0.0, 0.0, 0.0, 0.0, 0.0, 0.0, 0.0, 0.0, 0.0, 0.0, 0.0, 0.0, 0.0, 0.0, 0.0, 0.0, 0.0, 0.0, 0.0, 0.0, 0.0, 0.0, 0.0, 0.0, 0.0, 0.0, 0.0, 0.0, 0.0, 0.0, 0.0, 0.0, 0.0, 0.0, 0.0, 0.0, 0.0, 0.0, 0.0, 0.0, 0.0, 0.0, 0.0, 0.0, 0.0, 0.0, 0.0, 0.0, 0.0, 0.0, 0.0, 0.0, 0.0, 0.0, 0.0, 0.0, 0.0, 0.0, 0.0, 0.0, 0.0, 0.0, 0.0, 0.0, 0.0, 0.0, 0.0, 0.0, 0.0, 0.0, 0.0, 0.0, 0.0, 0.0, 0.0, 0.0, 0.0, 0.0, 0.0, 0.0, 0.0, 0.0, 0.0, 0.0, 0.0, 0.0, 0.0, 0.0, 0.0, 0.0, 0.0, 0.0, 0.0, 0.0, 0.0, 0.0, 0.0, 0.0, 0.0, 0.0, 0.0, 0.0, 0.0, 0.0, 0.0, 0.0, 0.0, 0.0, 0.0, 0.0, 0.0, 0.0, 0.0, 0.0, 0.0, 0.0, 0.0, 0.0, 0.0, 0.0, 0.0, 0.0, 0.0, 0.0, 0.0, 0.0, 0.0, 0.0, 0.0, 0.0, 0.0, 0.0, 0.0, 0.0, 0.0, 0.0, 0.0, 0.0, 0.0, 0.0, 0.0, 0.0, 0.0, 0.0, 0.0, 0.0, 0.0, 0.0, 0.0, 0.0, 0.0, 0.0, 0.0, 0.0, 0.0, 0.0, 0.0, 0.0, 0.0, 0.0, 0.0, 0.0, 0.0, 0.0, 0.0, 0.0, 0.0, 0.0, 0.0, 0.0, 0.0, 0.0, 0.0, 0.0, 0.0, 0.0, 0.0, 0.0, 0.0, 0.0, 0.0, 0.0, 0.0, 0.0, 0.0, 0.0, 0.0, 0.0, 0.0, 0.0, 0.0, 0.0, 0.0, 0.0, 0.0, 0.0, 0.0, 0.0, 0.0, 0.0, 0.0, 0.0, 0.0, 0.0, 0.0, 0.0, 0.0, 0.0, 0.0, 0.0, 0.0, 0.0, 0.0, 0.0, 0.0, 0.0, 0.0, 0.0, 0.0, 0.0, 0.0, 0.0, 0.0, 0.0, 0.0, 0.0, 0.0, 0.0, 0.0, 0.0, 0.0, 0.0, 0.0, 0.0, 0.0, 0.0, 0.0, 0.0, 0.0, 0.0, 0.0, 0.0, 0.0, 0.0, 0.0, 0.0, 0.0, 0.0, 0.0, 0.0, 0.0, 0.0, 0.0, 0.0, 0.0, 0.0, 0.0, 0.0, 0.0, 0.0, 0.0, 0.0, 0.0, 0.0, 0.0, 0.0, 0.0, 0.0, 0.0, 0.0, 0.0, 0.0, 0.0, 0.0, 0.0, 0.0, 0.0, 0.0, 0.0, 0.0, 0.0, 0.0, 0.0, 0.0, 0.0, 0.0, 0.0, 0.0, 0.0, 0.0, 0.0, 0.0, 0.0, 0.0, 0.0, 0.0, 0.0, 0.0, 0.0, 0.0, 0.0, 0.0, 0.0, 0.0, 0.0, 0.0, 0.0, 0.0, 0.0, 0.0, 0.0, 0.0, 0.0, 0.0, 0.0, 0.0, 0.0, 0.0, 0.0, 0.0, 0.0, 0.0, 0.0, 0.0, 0.0, 0.0, 0.0, 0.0, 0.0, 0.0, 0.0, 0.0, 0.0, 0.0, 0.0, 0.0, 0.0, 0.0, 0.0, 0.0, 0.0, 0.0, 0.0, 0.0, 0.0, 0.0, 0.0, 0.0, 0.0, 0.0, 0.0, 0.0, 0.0, 0.0, 0.0, 0.0, 0.0, 0.0, 0.0, 0.0, 0.0, 0.0, 0.0, 0.0, 0.0, 0.0, 0.0, 0.0, 0.0, 0.0, 0.0, 0.0, 0.0, 0.0, 0.0, 0.0, 0.0, 0.0, 0.0, 0.0, 0.0, 0.0, 0.0, 0.0, 0.0, 0.0, 0.0, 0.0, 0.0, 0.0, 0.0, 0.0, 0.0, 0.0, 0.0, 0.0, 0.0, 0.0, 0.0, 0.0, 0.0, 0.0, 0.0, 0.0, 0.0, 0.0, 0.0, 0.0, 0.0, 0.0, 0.0, 0.0, 0.0, 0.0, 0.0, 0.0, 0.0, 0.0, 0.0, 0.0, 0.0, 0.0, 0.0, 0.0, 0.0, 0.0, 0.0, 0.0, 0.0, 0.0, 0.0, 0.0, 0.0, 0.0, 0.0, 0.0, 0.0, 0.0, 0.0, 0.0, 0.0, 0.0, 0.0, 0.0, 0.0, 0.0, 0.0, 0.0, 0.0, 0.0, 0.0, 0.0, 0.0, 0.0, 0.0, 0.0, 0.0, 0.0, 0.0, 0.0, 0.0, 0.0, 0.0, 0.0, 0.0, 0.0, 0.0])
me_circle.use_remesh_fix_poles = True
me_circle.use_remesh_preserve_attributes = False
me_circle.use_mirror_vertex_groups = False
me_circle.update()
me_cylinder = bpy.data.meshes.new('Cylinder')
me_cylinder.from_pydata([(0.0, 1.0, -10.45), (2.214e-08, 0.4056, 0.06499), (0.3827, 0.9239, -10.45), (0.1552, 0.3747, 0.06499), (0.7071, 0.7071, -10.45), (0.2868, 0.2868, 0.06499), (0.9239, 0.3827, -10.45), (0.3747, 0.1552, 0.06499), (1.0, -4.371e-08, -10.45), (0.4056, -1.109e-08, 0.06499), (0.9239, -0.3827, -10.45), (0.3747, -0.1552, 0.06499), (0.7071, -0.7071, -10.45), (0.2868, -0.2868, 0.06499), (0.3827, -0.9239, -10.45), (0.1552, -0.3747, 0.06499), (1.51e-07, -1.0, -10.45), (8.339e-08, -0.4056, 0.06499), (-0.3827, -0.9239, -10.45), (-0.1552, -0.3747, 0.06499), (-0.7071, -0.7071, -10.45), (-0.2868, -0.2868, 0.06499), (-0.9239, -0.3827, -10.45), (-0.3747, -0.1552, 0.06499), (-1.0, 1.192e-08, -10.45), (-0.4056, 1.148e-08, 0.06499), (-0.9239, 0.3827, -10.45), (-0.3747, 0.1552, 0.06499), (-0.7071, 0.7071, -10.45), (-0.2868, 0.2868, 0.06499), (-0.3827, 0.9239, -10.45), (-0.1552, 0.3747, 0.06499)], [], [(0, 1, 3, 2), (2, 3, 5, 4), (4, 5, 7, 6), (6, 7, 9, 8), (8, 9, 11, 10), (10, 11, 13, 12), (12, 13, 15, 14), (14, 15, 17, 16), (16, 17, 19, 18), (18, 19, 21, 20), (20, 21, 23, 22), (22, 23, 25, 24), (24, 25, 27, 26), (26, 27, 29, 28), (3, 1, 31, 29, 27, 25, 23, 21, 19, 17, 15, 13, 11, 9, 7, 5), (28, 29, 31, 30), (30, 31, 1, 0), (0, 2, 4, 6, 8, 10, 12, 14, 16, 18, 20, 22, 24, 26, 28, 30)])
_uv = me_cylinder.uv_layers.new(name='UVMap')
_uv.uv.foreach_set('vector', [1.0, 0.5, 1.0, 1.0, 0.9375, 1.0, 0.9375, 0.5, 0.9375, 0.5, 0.9375, 1.0, 0.875, 1.0, 0.875, 0.5, 0.875, 0.5, 0.875, 1.0, 0.8125, 1.0, 0.8125, 0.5, 0.8125, 0.5, 0.8125, 1.0, 0.75, 1.0, 0.75, 0.5, 0.75, 0.5, 0.75, 1.0, 0.6875, 1.0, 0.6875, 0.5, 0.6875, 0.5, 0.6875, 1.0, 0.625, 1.0, 0.625, 0.5, 0.625, 0.5, 0.625, 1.0, 0.5625, 1.0, 0.5625, 0.5, 0.5625, 0.5, 0.5625, 1.0, 0.5, 1.0, 0.5, 0.5, 0.5, 0.5, 0.5, 1.0, 0.4375, 1.0, 0.4375, 0.5, 0.4375, 0.5, 0.4375, 1.0, 0.375, 1.0, 0.375, 0.5, 0.375, 0.5, 0.375, 1.0, 0.3125, 1.0, 0.3125, 0.5, 0.3125, 0.5, 0.3125, 1.0, 0.25, 1.0, 0.25, 0.5, 0.25, 0.5, 0.25, 1.0, 0.1875, 1.0, 0.1875, 0.5, 0.1875, 0.5, 0.1875, 1.0, 0.125, 1.0, 0.125, 0.5, 0.3418, 0.4717, 0.25, 0.49, 0.1582, 0.4717, 0.08029, 0.4197, 0.02827, 0.3418, 0.01, 0.25, 0.02827, 0.1582, 0.08029, 0.08029, 0.1582, 0.02827, 0.25, 0.01, 0.3418, 0.02827, 0.4197, 0.08029, 0.4717, 0.1582, 0.49, 0.25, 0.4717, 0.3418, 0.4197, 0.4197, 0.125, 0.5, 0.125, 1.0, 0.0625, 1.0, 0.0625, 0.5, 0.0625, 0.5, 0.0625, 1.0, 0.0, 1.0, 0.0, 0.5, 0.75, 0.49, 0.8418, 0.4717, 0.9197, 0.4197, 0.9717, 0.3418, 0.99, 0.25, 0.9717, 0.1582, 0.9197, 0.08029, 0.8418, 0.02827, 0.75, 0.01, 0.6582, 0.02827, 0.5803, 0.08029, 0.5283, 0.1582, 0.51, 0.25, 0.5283, 0.3418, 0.5803, 0.4197, 0.6582, 0.4717])
me_cylinder.use_remesh_fix_poles = True
me_cylinder.use_remesh_preserve_attributes = False
me_cylinder.use_mirror_vertex_groups = False
me_cylinder.update()

# ---- objects
ob_ufo_mesh = bpy.data.objects.new('UFO_Mesh', me_circle)
ob_tractorbeam_10m = bpy.data.objects.new('TractorBeam_10m', me_cylinder)

# ---- transforms, parenting, visibility, modifiers, constraints
ob_ufo_mesh.location = (0.0, 0.0, 10.0)
ob_ufo_mesh.lineart.crease_threshold = 0.0
_m = ob_ufo_mesh.modifiers.new('EdgeSplit', 'EDGE_SPLIT')
_m.split_angle = 0.665
ob_tractorbeam_10m.location = (0.0, 0.0, 0.0)
ob_tractorbeam_10m.lineart.crease_threshold = 0.0

# ---- collection membership
col_ufo.objects.link(ob_ufo_mesh)
col_ufo.objects.link(ob_tractorbeam_10m)

# ---- scene / render settings (as saved in the file)
scene.frame_start = 1; scene.frame_end = 250; scene.frame_set(1)
scene.render.engine = 'BLENDER_EEVEE_NEXT'
scene.cycles.use_denoising = False
scene.cycles.samples = 128
scene.cycles.sampling_pattern = 'TABULATED_SOBOL'
scene.cycles.use_adaptive_sampling = False
scene.cycles.use_light_tree = False
scene.view_settings.view_transform = 'Filmic'
bpy.context.view_layer.update()

# ---- added for rendering (the .blend has no active camera and no usable light): camera, sun
cam_auto = bpy.data.cameras.new('AutoCamera')
cam_auto.lens = 50.0
cam_auto.sensor_width = 36.0
cam_auto.clip_end = 1000.0
ob_auto_camera = bpy.data.objects.new('AutoCamera', cam_auto)
scene.collection.objects.link(ob_auto_camera)
ob_auto_camera.location = (20.085, -24.1021, 16.3828)
ob_auto_camera.rotation_euler = (1.09748, -7.21219e-08, 0.694738)
scene.camera = ob_auto_camera
light_auto_sun = bpy.data.lights.new('AutoSun', 'SUN')
light_auto_sun.energy = 3.0
light_auto_sun.angle = 0.0523599
ob_auto_sun = bpy.data.objects.new('AutoSun', light_auto_sun)
scene.collection.objects.link(ob_auto_sun)
ob_auto_sun.rotation_euler = (0.872665, 0.174533, 0.523599)
bpy.context.view_layer.update()
